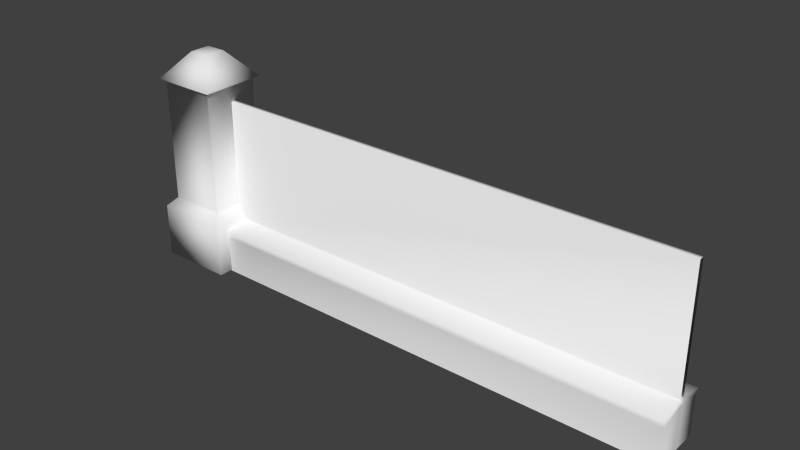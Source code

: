 # Source: Synagogue_Fence.blend  (saved by Blender 2.67.0; exported with 4.5.12 LTS)
import bpy
from mathutils import Matrix  # noqa: F401  (used for matrix-valued properties, if any)

bpy.ops.wm.read_factory_settings(use_empty=True)
scene = bpy.context.scene
scene.name = 'Scene'

# ---- collections
col_collection_1 = bpy.data.collections.new('Collection 1'); scene.collection.children.link(col_collection_1)

# ---- materials (node trees are filled in below, after node groups)
mat_material = bpy.data.materials.new('Material')
mat_material.alpha_threshold = 0.0
mat_material.use_transparent_shadow = False
mat_material.roughness = 0.5
mat_material.line_color = (0.0, 0.0, 0.0, 1.0)
mat_material_001 = bpy.data.materials.new('Material.001')
mat_material_001.alpha_threshold = 0.0
mat_material_001.use_transparent_shadow = False
mat_material_001.roughness = 0.5
mat_material_001.line_color = (0.0, 0.0, 0.0, 1.0)

# ---- material node trees

# ---- world
world_world = bpy.data.worlds.new('World'); scene.world = world_world
world_world.color = (0.05088, 0.05088, 0.05088)
world_world.use_sun_shadow = False
world_world.sun_shadow_jitter_overblur = 0.0
world_world.cycles.sampling_method = 'MANUAL'
world_world.cycles.sample_map_resolution = 256

# ---- meshes
me_plane_003 = bpy.data.meshes.new('Plane.003')
me_plane_003.from_pydata([(1.207, 1.207, -3.756), (-1.207, 1.207, -3.756), (-1.207, -1.207, -3.756), (1.207, -1.207, -3.756), (1.207, 1.207, -2.025), (-1.207, 1.207, -2.025), (-1.207, -1.207, -2.025), (1.207, -1.207, -2.025), (0.9303, 0.9303, -1.738), (-0.9303, 0.9303, -1.738), (-0.9303, -0.9303, -1.738), (0.9303, -0.9303, -1.738), (0.9303, 0.9303, 2.21), (-0.9303, 0.9303, 2.199), (-0.9303, -0.9303, 2.203), (0.9303, -0.9303, 2.209), (1.081, 1.081, 2.314), (-1.081, 1.081, 2.314), (-1.081, -1.081, 2.314), (1.081, -1.081, 2.314), (0.3426, 0.3426, 3.161), (-0.3426, 0.3426, 3.161), (-0.3426, -0.3426, 3.161), (0.3426, -0.3426, 3.161)], [], [(4, 5, 9, 8), (6, 7, 11, 10), (7, 4, 8, 11), (9, 10, 14, 13), (1, 2, 6, 5), (0, 1, 5, 4), (3, 0, 4, 7), (2, 3, 7, 6), (5, 6, 10, 9), (2, 1, 0, 3), (13, 14, 18, 17), (11, 8, 12, 15), (10, 11, 15, 14), (8, 9, 13, 12), (17, 18, 22, 21), (14, 15, 19, 18), (12, 13, 17, 16), (15, 12, 16, 19), (22, 23, 20, 21), (16, 17, 21, 20), (19, 16, 20, 23), (18, 19, 23, 22)])
me_plane_003.polygons.foreach_set('use_smooth', [True] * 22)
_uv = me_plane_003.uv_layers.new(name='UVMap')
_uv.uv.foreach_set('vector', [0.01122, 0.5987, 0.1458, 0.5987, 0.1304, 0.6209, 0.02664, 0.6209, 0.01278, 0.5712, 0.1608, 0.5712, 0.1438, 0.5956, 0.02974, 0.5956, 0.01746, 0.5917, 0.1567, 0.5917, 0.1407, 0.6147, 0.03341, 0.6147, 0.02226, 0.6038, 0.1292, 0.6038, 0.1292, 0.8212, 0.02226, 0.8212, 0.006368, 0.4814, 0.1451, 0.4814, 0.1451, 0.5809, 0.006368, 0.5809, 0.01122, 0.5021, 0.1458, 0.5021, 0.1458, 0.5987, 0.01122, 0.5987, 0.01746, 0.4918, 0.1567, 0.4918, 0.1567, 0.5917, 0.01746, 0.5917, 0.01278, 0.465, 0.1608, 0.465, 0.1608, 0.5712, 0.01278, 0.5712, 0.006368, 0.5809, 0.1451, 0.5809, 0.1292, 0.6038, 0.02226, 0.6038, 0.0, 0.0, 0.0, 0.0, 0.0, 0.0, 0.0, 0.0, 0.02226, 0.8212, 0.1292, 0.8212, 0.1379, 0.8389, 0.01361, 0.8389, 0.03341, 0.6147, 0.1407, 0.6147, 0.1407, 0.8328, 0.03341, 0.8328, 0.02974, 0.5956, 0.1438, 0.5956, 0.1438, 0.8275, 0.02974, 0.8275, 0.02664, 0.6209, 0.1304, 0.6209, 0.1304, 0.8318, 0.02664, 0.8318, 0.01361, 0.8389, 0.1379, 0.8389, 0.09544, 0.9035, 0.05605, 0.9035, 0.02974, 0.8275, 0.1438, 0.8275, 0.1531, 0.8464, 0.02051, 0.8464, 0.02664, 0.8318, 0.1304, 0.8318, 0.1388, 0.849, 0.01825, 0.849, 0.03341, 0.8328, 0.1407, 0.8328, 0.1494, 0.8506, 0.02473, 0.8506, 0.3686, 0.9613, 0.3686, 0.9116, 0.4183, 0.9116, 0.4183, 0.9613, 0.01825, 0.849, 0.1388, 0.849, 0.09764, 0.9117, 0.05942, 0.9117, 0.02473, 0.8506, 0.1494, 0.8506, 0.1068, 0.9154, 0.0673, 0.9154, 0.02051, 0.8464, 0.1531, 0.8464, 0.1078, 0.9153, 0.06577, 0.9153])
me_plane_003.materials.append(mat_material)
me_plane_003.use_remesh_preserve_volume = False
me_plane_003.use_remesh_preserve_attributes = False
me_plane_003.use_mirror_vertex_groups = False
me_plane_003.update()
me_plane_002 = bpy.data.meshes.new('Plane.002')
me_plane_002.from_pydata([(7.833, -0.8175, -1.484), (-7.833, -0.8175, -1.484), (7.833, 0.8157, -1.484), (-7.833, 0.8157, -1.484), (7.833, -0.9126, -0.05174), (-7.833, -0.9126, -0.05174), (7.833, 0.9107, -0.05174), (-7.833, 0.9107, -0.05174), (7.833, -0.07164, 0.1037), (-7.833, -0.07164, 0.1037), (-7.833, -0.8175, -0.2801), (-7.833, 0.8157, -0.2801), (7.833, -0.8175, -0.2801), (7.833, 0.8157, -0.2801), (7.833, 0.09067, 0.1128), (-7.833, 0.09067, 0.1128), (7.833, -0.07164, 4.019), (-7.833, -0.07164, 4.019), (7.833, 0.09067, 4.028), (-7.833, 0.09067, 4.028), (7.831, -0.07144, -1.48), (7.831, 0.09087, -1.48), (7.833, 0.0907, -0.09735), (7.833, -0.07162, -0.1054)], [], [(15, 14, 6, 7), (10, 12, 4, 5), (13, 11, 7, 6), (5, 4, 8, 9), (1, 0, 12, 10), (2, 3, 11, 13), (9, 8, 14, 15), (9, 8, 16, 17), (14, 15, 19, 18), (18, 19, 17, 16), (23, 20, 21, 22), (8, 23, 22, 14), (12, 23, 8, 4), (14, 22, 13, 6), (23, 12, 0, 20), (13, 22, 21, 2)])
me_plane_002.polygons.foreach_set('use_smooth', [True] * 16)
_uv = me_plane_002.uv_layers.new(name='UVMap')
_uv.uv.foreach_set('vector', [0.8997, 0.2363, 0.04796, 0.236, 0.04167, 0.3166, 0.8935, 0.3169, 0.02677, 0.1316, 0.8779, 0.1316, 0.8732, 0.1473, 0.02202, 0.1473, 0.03028, 0.1387, 0.8743, 0.1343, 0.8745, 0.1497, 0.03052, 0.1541, 0.02977, 0.2365, 0.8809, 0.2365, 0.875, 0.315, 0.02387, 0.315, 0.02197, 0.02017, 0.8731, 0.02017, 0.8779, 0.1316, 0.02677, 0.1316, 0.02896, 0.02609, 0.8746, 0.02371, 0.8761, 0.1281, 0.03048, 0.1305, 0.0229, 0.254, 0.8759, 0.254, 0.876, 0.2365, 0.02302, 0.2365, 0.0, 0.0, 0.0, 0.0, 0.0, 0.0, 0.0, 0.0, 0.0, 0.0, 0.0, 0.0, 0.0, 0.0, 0.0, 0.0, 0.0, 0.0, 0.0, 0.0, 0.0, 0.0, 0.0, 0.0, 0.5363, 0.2201, 0.4141, 0.2201, 0.4142, 0.2057, 0.537, 0.2057, 0.5549, 0.2201, 0.5363, 0.2201, 0.537, 0.2057, 0.5557, 0.2057, 0.5208, 0.2864, 0.5363, 0.2201, 0.5549, 0.2201, 0.5411, 0.2949, 0.5557, 0.2057, 0.537, 0.2057, 0.5208, 0.1413, 0.5411, 0.1328, 0.5363, 0.2201, 0.5208, 0.2864, 0.4138, 0.2864, 0.4141, 0.2201, 0.5208, 0.1413, 0.537, 0.2057, 0.4142, 0.2057, 0.4138, 0.1412])
me_plane_002.materials.append(mat_material_001)
me_plane_002.use_remesh_preserve_volume = False
me_plane_002.use_remesh_preserve_attributes = False
me_plane_002.use_mirror_vertex_groups = False
me_plane_002.update()

# ---- objects
ob_plane_002 = bpy.data.objects.new('Plane.002', me_plane_003)
ob_plane_000 = bpy.data.objects.new('Plane.000', me_plane_002)

# ---- transforms, parenting, visibility, modifiers, constraints
ob_plane_002.location = (-9.082, 3.518, 3.679)
ob_plane_002.lineart.crease_threshold = 0.0
ob_plane_000.location = (-0.3862, 3.593, 1.382)
ob_plane_000.lineart.crease_threshold = 0.0

# ---- collection membership
col_collection_1.objects.link(ob_plane_002)
col_collection_1.objects.link(ob_plane_000)

# ---- scene / render settings (as saved in the file)
scene.frame_start = 1; scene.frame_end = 250; scene.frame_set(1)
scene.render.engine = 'BLENDER_EEVEE_NEXT'
scene.render.image_settings.color_mode = 'RGB'
scene.render.image_settings.compression = 90
scene.render.resolution_percentage = 50
scene.render.dither_intensity = 0.0
scene.render.bake_margin = 2
scene.cycles.use_denoising = False
scene.cycles.samples = 10
scene.cycles.sampling_pattern = 'TABULATED_SOBOL'
scene.cycles.light_sampling_threshold = 0.0
scene.cycles.use_adaptive_sampling = False
scene.cycles.use_light_tree = False
scene.cycles.blur_glossy = 0.0
scene.cycles.volume_bounces = 1
scene.cycles.pixel_filter_type = 'GAUSSIAN'
scene.cycles.sample_clamp_indirect = 0.0
scene.view_settings.view_transform = 'Standard'
bpy.context.view_layer.update()

# ---- added for rendering (the .blend has no active camera and no usable light): camera, sun
cam_auto = bpy.data.cameras.new('AutoCamera')
cam_auto.lens = 50.0
cam_auto.sensor_width = 36.0
cam_auto.clip_end = 1000.0
ob_auto_camera = bpy.data.objects.new('AutoCamera', cam_auto)
scene.collection.objects.link(ob_auto_camera)
ob_auto_camera.location = (16.3414, -17.7973, 17.579)
ob_auto_camera.rotation_euler = (1.09748, -7.21219e-08, 0.694738)
scene.camera = ob_auto_camera
light_auto_sun = bpy.data.lights.new('AutoSun', 'SUN')
light_auto_sun.energy = 3.0
light_auto_sun.angle = 0.0523599
ob_auto_sun = bpy.data.objects.new('AutoSun', light_auto_sun)
scene.collection.objects.link(ob_auto_sun)
ob_auto_sun.rotation_euler = (0.872665, 0.174533, 0.523599)
bpy.context.view_layer.update()
